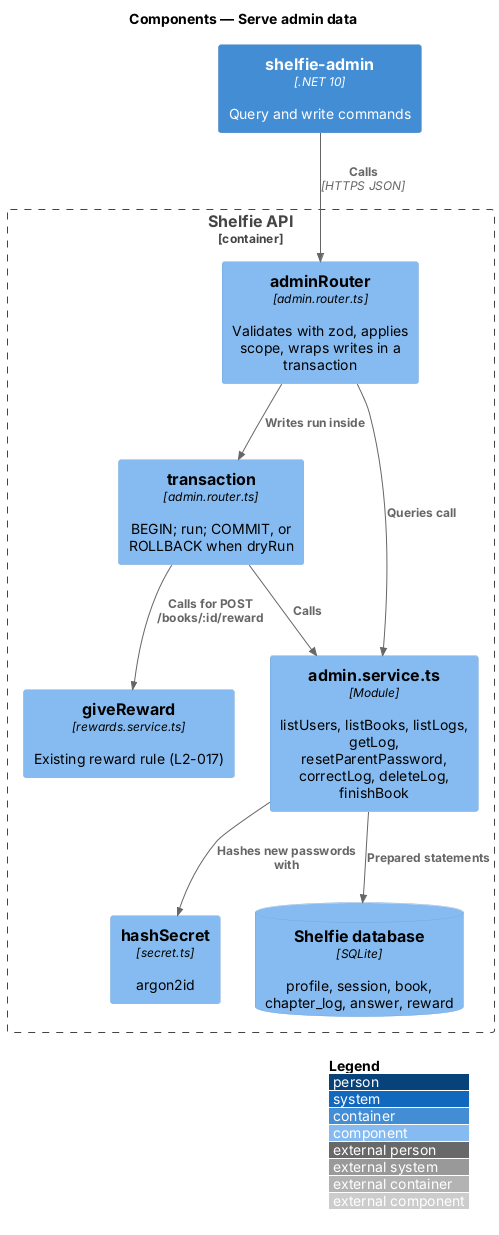

The diagram above was rendered by PlantUML. Its source (embedded in the PNG):
@startuml
!include <C4/C4_Component>
LAYOUT_WITH_LEGEND()
title Components — Serve admin data

Container(cli, "shelfie-admin", ".NET 10", "Query and write commands")
Container_Boundary(api, "Shelfie API") {
  Component(router, "adminRouter", "admin.router.ts", "Validates with zod, applies scope, wraps writes in a transaction")
  Component(tx, "transaction", "admin.router.ts", "BEGIN; run; COMMIT, or ROLLBACK when dryRun")
  Component(service, "admin.service.ts", "Module", "listUsers, listBooks, listLogs, getLog, resetParentPassword, correctLog, deleteLog, finishBook")
  Component(reward, "giveReward", "rewards.service.ts", "Existing reward rule (L2-017)")
  Component(secret, "hashSecret", "secret.ts", "argon2id")
  ComponentDb(db, "Shelfie database", "SQLite", "profile, session, book, chapter_log, answer, reward")
}
Rel(cli, router, "Calls", "HTTPS JSON")
Rel(router, tx, "Writes run inside")
Rel(tx, service, "Calls")
Rel(router, service, "Queries call")
Rel(tx, reward, "Calls for POST /books/:id/reward")
Rel(service, secret, "Hashes new passwords with")
Rel(service, db, "Prepared statements")
@enduml